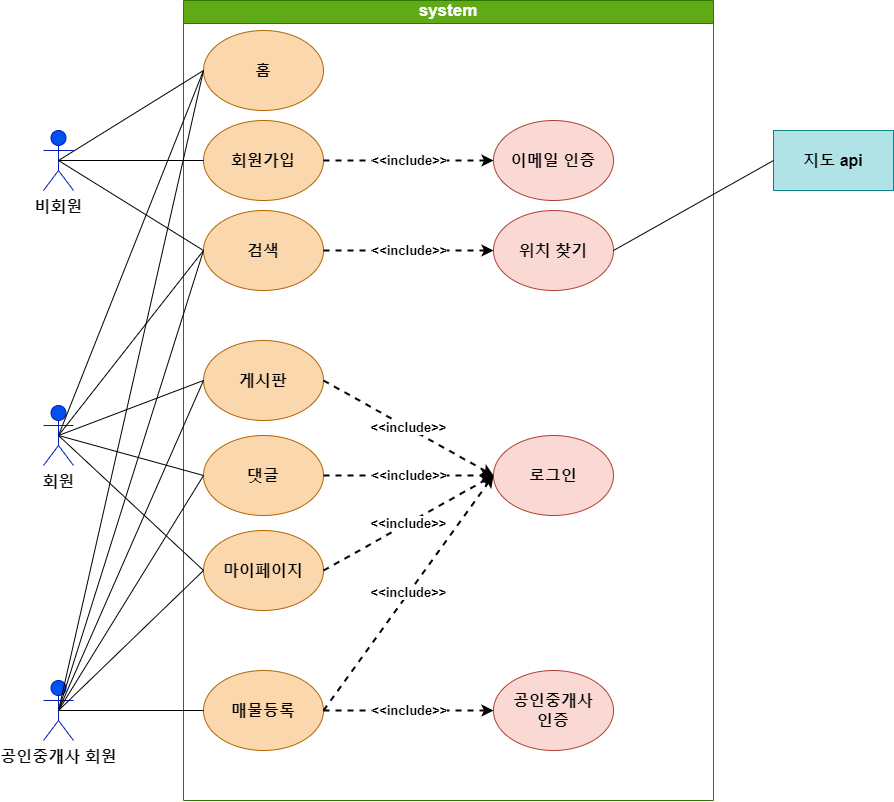

The diagram above was exported from draw.io. Its source (the exported page's mxGraphModel, read from the mxfile embedded in the PNG):
<mxGraphModel dx="1134" dy="1861" grid="1" gridSize="10" guides="1" tooltips="1" connect="1" arrows="1" fold="1" page="1" pageScale="1" pageWidth="1100" pageHeight="850" math="0" shadow="0">
  <root>
    <mxCell id="0" />
    <mxCell id="1" parent="0" />
    <mxCell id="vwUxgIrq5LIJRE5TT6eG-1" value="비회원" style="shape=umlActor;verticalLabelPosition=bottom;verticalAlign=top;html=1;outlineConnect=0;fillColor=#0050ef;fontColor=#0a0a0a;strokeColor=#001DBC;fontStyle=1;labelBorderColor=none;fontSize=16;" vertex="1" parent="1">
      <mxGeometry x="100" y="120" width="30" height="60" as="geometry" />
    </mxCell>
    <mxCell id="vwUxgIrq5LIJRE5TT6eG-2" value="회원" style="shape=umlActor;verticalLabelPosition=bottom;verticalAlign=top;html=1;outlineConnect=0;fillColor=#0050ef;fontColor=#0f0f0f;strokeColor=#001DBC;fontStyle=1;fontSize=16;" vertex="1" parent="1">
      <mxGeometry x="100" y="395" width="30" height="60" as="geometry" />
    </mxCell>
    <mxCell id="vwUxgIrq5LIJRE5TT6eG-3" value="공인중개사 회원" style="shape=umlActor;verticalLabelPosition=bottom;verticalAlign=top;html=1;outlineConnect=0;fillColor=#0050ef;fontColor=#0a0a0a;strokeColor=#001DBC;fontStyle=1;labelBorderColor=none;fontSize=16;" vertex="1" parent="1">
      <mxGeometry x="100" y="670" width="30" height="60" as="geometry" />
    </mxCell>
    <mxCell id="vwUxgIrq5LIJRE5TT6eG-4" value="system" style="swimlane;whiteSpace=wrap;html=1;fillColor=#60a917;fontColor=#ffffff;strokeColor=#2D7600;fontSize=17;" vertex="1" parent="1">
      <mxGeometry x="240" y="-10" width="530" height="800" as="geometry" />
    </mxCell>
    <mxCell id="vwUxgIrq5LIJRE5TT6eG-5" value="홈" style="ellipse;whiteSpace=wrap;html=1;fillColor=#fad7ac;strokeColor=#b46504;fontStyle=1;fontSize=16;" vertex="1" parent="vwUxgIrq5LIJRE5TT6eG-4">
      <mxGeometry x="20" y="30" width="120" height="80" as="geometry" />
    </mxCell>
    <mxCell id="vwUxgIrq5LIJRE5TT6eG-6" value="회원가입" style="ellipse;whiteSpace=wrap;html=1;fillColor=#fad7ac;strokeColor=#b46504;fontStyle=1;fontSize=16;" vertex="1" parent="vwUxgIrq5LIJRE5TT6eG-4">
      <mxGeometry x="20" y="120" width="120" height="80" as="geometry" />
    </mxCell>
    <mxCell id="vwUxgIrq5LIJRE5TT6eG-7" value="로그인" style="ellipse;whiteSpace=wrap;html=1;fillColor=#fad9d5;strokeColor=#ae4132;fontStyle=1;fontSize=16;" vertex="1" parent="vwUxgIrq5LIJRE5TT6eG-4">
      <mxGeometry x="310" y="435" width="120" height="80" as="geometry" />
    </mxCell>
    <mxCell id="vwUxgIrq5LIJRE5TT6eG-8" value="검색" style="ellipse;whiteSpace=wrap;html=1;fillColor=#fad7ac;strokeColor=#b46504;fontStyle=1;fontSize=16;" vertex="1" parent="vwUxgIrq5LIJRE5TT6eG-4">
      <mxGeometry x="20" y="210" width="120" height="80" as="geometry" />
    </mxCell>
    <mxCell id="vwUxgIrq5LIJRE5TT6eG-9" value="게시판" style="ellipse;whiteSpace=wrap;html=1;fillColor=#fad7ac;strokeColor=#b46504;fontStyle=1;fontSize=16;" vertex="1" parent="vwUxgIrq5LIJRE5TT6eG-4">
      <mxGeometry x="20" y="340" width="120" height="80" as="geometry" />
    </mxCell>
    <mxCell id="vwUxgIrq5LIJRE5TT6eG-11" value="댓글" style="ellipse;whiteSpace=wrap;html=1;fillColor=#fad7ac;strokeColor=#b46504;fontStyle=1;fontSize=16;" vertex="1" parent="vwUxgIrq5LIJRE5TT6eG-4">
      <mxGeometry x="20" y="435" width="120" height="80" as="geometry" />
    </mxCell>
    <mxCell id="vwUxgIrq5LIJRE5TT6eG-12" value="매물등록" style="ellipse;whiteSpace=wrap;html=1;fillColor=#fad7ac;strokeColor=#b46504;fontStyle=1;fontSize=16;" vertex="1" parent="vwUxgIrq5LIJRE5TT6eG-4">
      <mxGeometry x="20" y="670" width="120" height="80" as="geometry" />
    </mxCell>
    <mxCell id="vwUxgIrq5LIJRE5TT6eG-13" value="공인중개사&lt;br style=&quot;font-size: 16px;&quot;&gt;인증" style="ellipse;whiteSpace=wrap;html=1;fillColor=#fad9d5;strokeColor=#ae4132;fontStyle=1;fontSize=16;" vertex="1" parent="vwUxgIrq5LIJRE5TT6eG-4">
      <mxGeometry x="310" y="670" width="120" height="80" as="geometry" />
    </mxCell>
    <mxCell id="vwUxgIrq5LIJRE5TT6eG-14" value="마이페이지" style="ellipse;whiteSpace=wrap;html=1;fillColor=#fad7ac;strokeColor=#b46504;fontStyle=1;fontSize=16;" vertex="1" parent="vwUxgIrq5LIJRE5TT6eG-4">
      <mxGeometry x="20" y="530" width="120" height="80" as="geometry" />
    </mxCell>
    <mxCell id="vwUxgIrq5LIJRE5TT6eG-15" value="위치 찾기" style="ellipse;whiteSpace=wrap;html=1;fillColor=#fad9d5;strokeColor=#ae4132;fontStyle=1;fontSize=16;" vertex="1" parent="vwUxgIrq5LIJRE5TT6eG-4">
      <mxGeometry x="310" y="210" width="120" height="80" as="geometry" />
    </mxCell>
    <mxCell id="vwUxgIrq5LIJRE5TT6eG-16" value="이메일 인증" style="ellipse;whiteSpace=wrap;html=1;fillColor=#fad9d5;strokeColor=#ae4132;fontStyle=1;fontSize=16;" vertex="1" parent="vwUxgIrq5LIJRE5TT6eG-4">
      <mxGeometry x="310" y="120" width="120" height="80" as="geometry" />
    </mxCell>
    <mxCell id="vwUxgIrq5LIJRE5TT6eG-18" value="&amp;lt;&amp;lt;include&amp;gt;&amp;gt;" style="endArrow=classic;html=1;rounded=0;entryX=0;entryY=0.5;entryDx=0;entryDy=0;exitX=1;exitY=0.5;exitDx=0;exitDy=0;dashed=1;strokeWidth=2;fontStyle=1;fontSize=13;" edge="1" parent="vwUxgIrq5LIJRE5TT6eG-4" source="vwUxgIrq5LIJRE5TT6eG-9" target="vwUxgIrq5LIJRE5TT6eG-7">
      <mxGeometry width="50" height="50" relative="1" as="geometry">
        <mxPoint x="150" y="450" as="sourcePoint" />
        <mxPoint x="200" y="400" as="targetPoint" />
      </mxGeometry>
    </mxCell>
    <mxCell id="vwUxgIrq5LIJRE5TT6eG-20" value="&amp;lt;&amp;lt;include&amp;gt;&amp;gt;" style="endArrow=classic;html=1;rounded=0;exitX=1;exitY=0.5;exitDx=0;exitDy=0;entryX=0;entryY=0.5;entryDx=0;entryDy=0;dashed=1;strokeWidth=2;fontStyle=1;fontSize=13;" edge="1" parent="vwUxgIrq5LIJRE5TT6eG-4" source="vwUxgIrq5LIJRE5TT6eG-14" target="vwUxgIrq5LIJRE5TT6eG-7">
      <mxGeometry width="50" height="50" relative="1" as="geometry">
        <mxPoint x="150" y="450" as="sourcePoint" />
        <mxPoint x="200" y="400" as="targetPoint" />
      </mxGeometry>
    </mxCell>
    <mxCell id="vwUxgIrq5LIJRE5TT6eG-21" value="&amp;lt;&amp;lt;include&amp;gt;&amp;gt;" style="endArrow=classic;html=1;rounded=0;exitX=1;exitY=0.5;exitDx=0;exitDy=0;entryX=0;entryY=0.5;entryDx=0;entryDy=0;dashed=1;strokeWidth=2;fontStyle=1;fontSize=13;" edge="1" parent="vwUxgIrq5LIJRE5TT6eG-4" source="vwUxgIrq5LIJRE5TT6eG-12" target="vwUxgIrq5LIJRE5TT6eG-7">
      <mxGeometry width="50" height="50" relative="1" as="geometry">
        <mxPoint x="150" y="450" as="sourcePoint" />
        <mxPoint x="200" y="400" as="targetPoint" />
      </mxGeometry>
    </mxCell>
    <mxCell id="vwUxgIrq5LIJRE5TT6eG-22" value="&amp;lt;&amp;lt;include&amp;gt;&amp;gt;" style="endArrow=classic;html=1;rounded=0;exitX=1;exitY=0.5;exitDx=0;exitDy=0;entryX=0;entryY=0.5;entryDx=0;entryDy=0;dashed=1;strokeWidth=2;fontStyle=1;fontSize=13;" edge="1" parent="vwUxgIrq5LIJRE5TT6eG-4" source="vwUxgIrq5LIJRE5TT6eG-12" target="vwUxgIrq5LIJRE5TT6eG-13">
      <mxGeometry width="50" height="50" relative="1" as="geometry">
        <mxPoint x="150" y="450" as="sourcePoint" />
        <mxPoint x="200" y="400" as="targetPoint" />
      </mxGeometry>
    </mxCell>
    <mxCell id="vwUxgIrq5LIJRE5TT6eG-25" value="&amp;lt;&amp;lt;include&amp;gt;&amp;gt;" style="endArrow=classic;html=1;rounded=0;entryX=0;entryY=0.5;entryDx=0;entryDy=0;exitX=1;exitY=0.5;exitDx=0;exitDy=0;dashed=1;strokeWidth=2;fontStyle=1;fontSize=13;" edge="1" parent="vwUxgIrq5LIJRE5TT6eG-4" source="vwUxgIrq5LIJRE5TT6eG-8" target="vwUxgIrq5LIJRE5TT6eG-15">
      <mxGeometry width="50" height="50" relative="1" as="geometry">
        <mxPoint x="160" y="245" as="sourcePoint" />
        <mxPoint x="330" y="340" as="targetPoint" />
      </mxGeometry>
    </mxCell>
    <mxCell id="vwUxgIrq5LIJRE5TT6eG-26" value="&amp;lt;&amp;lt;include&amp;gt;&amp;gt;" style="endArrow=classic;html=1;rounded=0;entryX=0;entryY=0.5;entryDx=0;entryDy=0;exitX=1;exitY=0.5;exitDx=0;exitDy=0;dashed=1;strokeWidth=2;fontStyle=1;fontSize=13;" edge="1" parent="vwUxgIrq5LIJRE5TT6eG-4" source="vwUxgIrq5LIJRE5TT6eG-6" target="vwUxgIrq5LIJRE5TT6eG-16">
      <mxGeometry width="50" height="50" relative="1" as="geometry">
        <mxPoint x="160" y="170" as="sourcePoint" />
        <mxPoint x="330" y="170" as="targetPoint" />
      </mxGeometry>
    </mxCell>
    <mxCell id="vwUxgIrq5LIJRE5TT6eG-19" value="&amp;lt;&amp;lt;include&amp;gt;&amp;gt;" style="endArrow=classic;html=1;rounded=0;exitX=1;exitY=0.5;exitDx=0;exitDy=0;dashed=1;strokeWidth=2;fontStyle=1;fontSize=13;" edge="1" parent="1" source="vwUxgIrq5LIJRE5TT6eG-11">
      <mxGeometry width="50" height="50" relative="1" as="geometry">
        <mxPoint x="390" y="440" as="sourcePoint" />
        <mxPoint x="550" y="465" as="targetPoint" />
      </mxGeometry>
    </mxCell>
    <mxCell id="vwUxgIrq5LIJRE5TT6eG-23" value="지도 api" style="rounded=0;whiteSpace=wrap;html=1;fillColor=#b0e3e6;strokeColor=#0e8088;fontStyle=1;fontSize=16;" vertex="1" parent="1">
      <mxGeometry x="830" y="120" width="120" height="60" as="geometry" />
    </mxCell>
    <mxCell id="vwUxgIrq5LIJRE5TT6eG-24" value="" style="endArrow=none;html=1;rounded=0;entryX=0;entryY=0.5;entryDx=0;entryDy=0;exitX=1;exitY=0.5;exitDx=0;exitDy=0;" edge="1" parent="1" source="vwUxgIrq5LIJRE5TT6eG-15" target="vwUxgIrq5LIJRE5TT6eG-23">
      <mxGeometry width="50" height="50" relative="1" as="geometry">
        <mxPoint x="540" y="440" as="sourcePoint" />
        <mxPoint x="590" y="390" as="targetPoint" />
      </mxGeometry>
    </mxCell>
    <mxCell id="vwUxgIrq5LIJRE5TT6eG-27" value="" style="endArrow=none;html=1;rounded=0;entryX=0;entryY=0.5;entryDx=0;entryDy=0;exitX=0.5;exitY=0.5;exitDx=0;exitDy=0;exitPerimeter=0;" edge="1" parent="1" source="vwUxgIrq5LIJRE5TT6eG-1" target="vwUxgIrq5LIJRE5TT6eG-5">
      <mxGeometry width="50" height="50" relative="1" as="geometry">
        <mxPoint x="540" y="440" as="sourcePoint" />
        <mxPoint x="590" y="390" as="targetPoint" />
      </mxGeometry>
    </mxCell>
    <mxCell id="vwUxgIrq5LIJRE5TT6eG-28" value="" style="endArrow=none;html=1;rounded=0;entryX=0;entryY=0.5;entryDx=0;entryDy=0;exitX=0.5;exitY=0.5;exitDx=0;exitDy=0;exitPerimeter=0;" edge="1" parent="1" source="vwUxgIrq5LIJRE5TT6eG-1" target="vwUxgIrq5LIJRE5TT6eG-6">
      <mxGeometry width="50" height="50" relative="1" as="geometry">
        <mxPoint x="185" y="160" as="sourcePoint" />
        <mxPoint x="270" y="70" as="targetPoint" />
      </mxGeometry>
    </mxCell>
    <mxCell id="vwUxgIrq5LIJRE5TT6eG-29" value="" style="endArrow=none;html=1;rounded=0;entryX=0;entryY=0.5;entryDx=0;entryDy=0;exitX=0.5;exitY=0.5;exitDx=0;exitDy=0;exitPerimeter=0;" edge="1" parent="1" source="vwUxgIrq5LIJRE5TT6eG-1" target="vwUxgIrq5LIJRE5TT6eG-8">
      <mxGeometry width="50" height="50" relative="1" as="geometry">
        <mxPoint x="175" y="150" as="sourcePoint" />
        <mxPoint x="270" y="160" as="targetPoint" />
      </mxGeometry>
    </mxCell>
    <mxCell id="vwUxgIrq5LIJRE5TT6eG-30" value="" style="endArrow=none;html=1;rounded=0;entryX=0.5;entryY=0.5;entryDx=0;entryDy=0;exitX=0;exitY=0.5;exitDx=0;exitDy=0;entryPerimeter=0;" edge="1" parent="1" source="vwUxgIrq5LIJRE5TT6eG-9" target="vwUxgIrq5LIJRE5TT6eG-2">
      <mxGeometry width="50" height="50" relative="1" as="geometry">
        <mxPoint x="120" y="260" as="sourcePoint" />
        <mxPoint x="210" y="350" as="targetPoint" />
      </mxGeometry>
    </mxCell>
    <mxCell id="vwUxgIrq5LIJRE5TT6eG-31" value="" style="endArrow=none;html=1;rounded=0;exitX=0.5;exitY=0.5;exitDx=0;exitDy=0;exitPerimeter=0;entryX=0;entryY=0.5;entryDx=0;entryDy=0;" edge="1" parent="1" source="vwUxgIrq5LIJRE5TT6eG-2" target="vwUxgIrq5LIJRE5TT6eG-11">
      <mxGeometry width="50" height="50" relative="1" as="geometry">
        <mxPoint x="540" y="440" as="sourcePoint" />
        <mxPoint x="590" y="390" as="targetPoint" />
      </mxGeometry>
    </mxCell>
    <mxCell id="vwUxgIrq5LIJRE5TT6eG-32" value="" style="endArrow=none;html=1;rounded=0;exitX=0.5;exitY=0.5;exitDx=0;exitDy=0;exitPerimeter=0;entryX=0;entryY=0.5;entryDx=0;entryDy=0;" edge="1" parent="1" source="vwUxgIrq5LIJRE5TT6eG-2" target="vwUxgIrq5LIJRE5TT6eG-5">
      <mxGeometry width="50" height="50" relative="1" as="geometry">
        <mxPoint x="540" y="440" as="sourcePoint" />
        <mxPoint x="590" y="390" as="targetPoint" />
      </mxGeometry>
    </mxCell>
    <mxCell id="vwUxgIrq5LIJRE5TT6eG-33" value="" style="endArrow=none;html=1;rounded=0;exitX=0.5;exitY=0.5;exitDx=0;exitDy=0;exitPerimeter=0;entryX=0;entryY=0.5;entryDx=0;entryDy=0;" edge="1" parent="1" source="vwUxgIrq5LIJRE5TT6eG-2" target="vwUxgIrq5LIJRE5TT6eG-8">
      <mxGeometry width="50" height="50" relative="1" as="geometry">
        <mxPoint x="540" y="440" as="sourcePoint" />
        <mxPoint x="590" y="390" as="targetPoint" />
      </mxGeometry>
    </mxCell>
    <mxCell id="vwUxgIrq5LIJRE5TT6eG-34" value="" style="endArrow=none;html=1;rounded=0;exitX=0.5;exitY=0.5;exitDx=0;exitDy=0;exitPerimeter=0;entryX=0;entryY=0.5;entryDx=0;entryDy=0;" edge="1" parent="1" source="vwUxgIrq5LIJRE5TT6eG-2" target="vwUxgIrq5LIJRE5TT6eG-14">
      <mxGeometry width="50" height="50" relative="1" as="geometry">
        <mxPoint x="540" y="440" as="sourcePoint" />
        <mxPoint x="590" y="390" as="targetPoint" />
      </mxGeometry>
    </mxCell>
    <mxCell id="vwUxgIrq5LIJRE5TT6eG-35" value="" style="endArrow=none;html=1;rounded=0;exitX=0.5;exitY=0.5;exitDx=0;exitDy=0;exitPerimeter=0;entryX=0;entryY=0.5;entryDx=0;entryDy=0;" edge="1" parent="1" source="vwUxgIrq5LIJRE5TT6eG-3" target="vwUxgIrq5LIJRE5TT6eG-5">
      <mxGeometry width="50" height="50" relative="1" as="geometry">
        <mxPoint x="540" y="440" as="sourcePoint" />
        <mxPoint x="590" y="390" as="targetPoint" />
      </mxGeometry>
    </mxCell>
    <mxCell id="vwUxgIrq5LIJRE5TT6eG-36" value="" style="endArrow=none;html=1;rounded=0;exitX=0.5;exitY=0.5;exitDx=0;exitDy=0;exitPerimeter=0;entryX=0;entryY=0.5;entryDx=0;entryDy=0;" edge="1" parent="1" source="vwUxgIrq5LIJRE5TT6eG-3" target="vwUxgIrq5LIJRE5TT6eG-8">
      <mxGeometry width="50" height="50" relative="1" as="geometry">
        <mxPoint x="540" y="440" as="sourcePoint" />
        <mxPoint x="590" y="390" as="targetPoint" />
      </mxGeometry>
    </mxCell>
    <mxCell id="vwUxgIrq5LIJRE5TT6eG-37" value="" style="endArrow=none;html=1;rounded=0;exitX=0.5;exitY=0.5;exitDx=0;exitDy=0;exitPerimeter=0;entryX=0;entryY=0.5;entryDx=0;entryDy=0;" edge="1" parent="1" source="vwUxgIrq5LIJRE5TT6eG-3" target="vwUxgIrq5LIJRE5TT6eG-9">
      <mxGeometry width="50" height="50" relative="1" as="geometry">
        <mxPoint x="540" y="440" as="sourcePoint" />
        <mxPoint x="590" y="390" as="targetPoint" />
      </mxGeometry>
    </mxCell>
    <mxCell id="vwUxgIrq5LIJRE5TT6eG-38" value="" style="endArrow=none;html=1;rounded=0;exitX=0.5;exitY=0.5;exitDx=0;exitDy=0;exitPerimeter=0;entryX=0;entryY=0.5;entryDx=0;entryDy=0;" edge="1" parent="1" source="vwUxgIrq5LIJRE5TT6eG-3" target="vwUxgIrq5LIJRE5TT6eG-11">
      <mxGeometry width="50" height="50" relative="1" as="geometry">
        <mxPoint x="540" y="440" as="sourcePoint" />
        <mxPoint x="590" y="390" as="targetPoint" />
      </mxGeometry>
    </mxCell>
    <mxCell id="vwUxgIrq5LIJRE5TT6eG-39" value="" style="endArrow=none;html=1;rounded=0;exitX=0.5;exitY=0.5;exitDx=0;exitDy=0;exitPerimeter=0;entryX=0;entryY=0.5;entryDx=0;entryDy=0;" edge="1" parent="1" source="vwUxgIrq5LIJRE5TT6eG-3" target="vwUxgIrq5LIJRE5TT6eG-14">
      <mxGeometry width="50" height="50" relative="1" as="geometry">
        <mxPoint x="540" y="440" as="sourcePoint" />
        <mxPoint x="590" y="390" as="targetPoint" />
      </mxGeometry>
    </mxCell>
    <mxCell id="vwUxgIrq5LIJRE5TT6eG-40" value="" style="endArrow=none;html=1;rounded=0;exitX=0.5;exitY=0.5;exitDx=0;exitDy=0;exitPerimeter=0;entryX=0;entryY=0.5;entryDx=0;entryDy=0;" edge="1" parent="1" source="vwUxgIrq5LIJRE5TT6eG-3" target="vwUxgIrq5LIJRE5TT6eG-12">
      <mxGeometry width="50" height="50" relative="1" as="geometry">
        <mxPoint x="540" y="440" as="sourcePoint" />
        <mxPoint x="590" y="390" as="targetPoint" />
      </mxGeometry>
    </mxCell>
  </root>
</mxGraphModel>